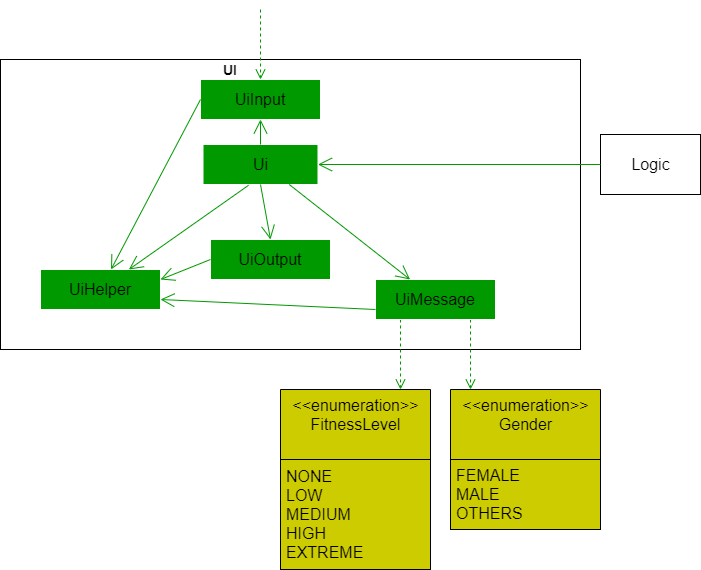

The diagram above was exported from draw.io. Its source (the exported page's mxGraphModel, read from the mxfile embedded in the PNG):
<mxGraphModel dx="1504" dy="578" grid="1" gridSize="10" guides="1" tooltips="1" connect="1" arrows="1" fold="1" page="1" pageScale="1" pageWidth="850" pageHeight="1100" math="0" shadow="0">
  <root>
    <mxCell id="0" />
    <mxCell id="1" parent="0" />
    <mxCell id="jSlOvkbJLCUQ2vswlPPg-18" value="" style="rounded=0;whiteSpace=wrap;html=1;" parent="1" vertex="1">
      <mxGeometry x="50" y="130" width="580" height="290" as="geometry" />
    </mxCell>
    <mxCell id="jSlOvkbJLCUQ2vswlPPg-6" value="&lt;font style=&quot;font-size: 16px&quot;&gt;Ui&lt;/font&gt;" style="html=1;fillColor=#009900;shadow=0;strokeColor=#FFFFFF;" parent="1" vertex="1">
      <mxGeometry x="252.5" y="215" width="115" height="40" as="geometry" />
    </mxCell>
    <mxCell id="jSlOvkbJLCUQ2vswlPPg-7" value="&lt;font style=&quot;font-size: 16px&quot;&gt;Logic&lt;/font&gt;" style="html=1;" parent="1" vertex="1">
      <mxGeometry x="650" y="205" width="100" height="60" as="geometry" />
    </mxCell>
    <mxCell id="jSlOvkbJLCUQ2vswlPPg-10" value="" style="html=1;verticalAlign=bottom;endArrow=open;dashed=1;endSize=8;strokeColor=#009900;" parent="1" edge="1">
      <mxGeometry relative="1" as="geometry">
        <mxPoint x="310" y="80" as="sourcePoint" />
        <mxPoint x="310" y="150" as="targetPoint" />
      </mxGeometry>
    </mxCell>
    <mxCell id="jSlOvkbJLCUQ2vswlPPg-11" value="" style="html=1;verticalAlign=bottom;endArrow=open;dashed=1;endSize=8;strokeColor=#009900;" parent="1" edge="1">
      <mxGeometry relative="1" as="geometry">
        <mxPoint x="520" y="390" as="sourcePoint" />
        <mxPoint x="520" y="460" as="targetPoint" />
      </mxGeometry>
    </mxCell>
    <mxCell id="jSlOvkbJLCUQ2vswlPPg-13" value="" style="html=1;verticalAlign=bottom;endArrow=open;dashed=1;endSize=8;strokeColor=#009900;" parent="1" edge="1">
      <mxGeometry relative="1" as="geometry">
        <mxPoint x="450" y="390" as="sourcePoint" />
        <mxPoint x="450" y="460" as="targetPoint" />
      </mxGeometry>
    </mxCell>
    <mxCell id="jSlOvkbJLCUQ2vswlPPg-19" value="&lt;b&gt;&lt;font style=&quot;font-size: 14px&quot;&gt;UI&lt;/font&gt;&lt;/b&gt;" style="text;html=1;strokeColor=none;fillColor=none;align=center;verticalAlign=middle;whiteSpace=wrap;rounded=0;" parent="1" vertex="1">
      <mxGeometry x="260" y="130" width="40" height="20" as="geometry" />
    </mxCell>
    <mxCell id="iSe-DQD9CjgTFlkLSTP4-3" value="&lt;font style=&quot;font-size: 16px&quot;&gt;UiHelper&lt;/font&gt;" style="rounded=0;whiteSpace=wrap;html=1;fillColor=#009900;strokeColor=#FFFFFF;" vertex="1" parent="1">
      <mxGeometry x="90" y="340" width="120" height="40" as="geometry" />
    </mxCell>
    <mxCell id="iSe-DQD9CjgTFlkLSTP4-4" value="&lt;font style=&quot;font-size: 16px&quot;&gt;&amp;lt;&amp;lt;enumeration&amp;gt;&amp;gt;&lt;br&gt;Gender&lt;/font&gt;" style="swimlane;fontStyle=0;align=center;verticalAlign=top;childLayout=stackLayout;horizontal=1;startSize=70;horizontalStack=0;resizeParent=1;resizeParentMax=0;resizeLast=0;collapsible=0;marginBottom=0;html=1;fillColor=#CCCC00;" vertex="1" parent="1">
      <mxGeometry x="500" y="460" width="150" height="140" as="geometry" />
    </mxCell>
    <mxCell id="iSe-DQD9CjgTFlkLSTP4-5" value="&lt;font style=&quot;font-size: 16px&quot;&gt;FEMALE&lt;br&gt;MALE&lt;br&gt;OTHERS&lt;/font&gt;" style="text;html=1;strokeColor=#000000;fillColor=#CCCC00;align=left;verticalAlign=middle;spacingLeft=4;spacingRight=4;overflow=hidden;rotatable=0;points=[[0,0.5],[1,0.5]];portConstraint=eastwest;" vertex="1" parent="iSe-DQD9CjgTFlkLSTP4-4">
      <mxGeometry y="70" width="150" height="70" as="geometry" />
    </mxCell>
    <mxCell id="iSe-DQD9CjgTFlkLSTP4-6" value="&lt;font style=&quot;font-size: 16px&quot;&gt;UiInput&lt;/font&gt;" style="rounded=0;whiteSpace=wrap;html=1;fillColor=#009900;strokeColor=#FFFFFF;fontSize=16;" vertex="1" parent="1">
      <mxGeometry x="250" y="150" width="120" height="40" as="geometry" />
    </mxCell>
    <mxCell id="iSe-DQD9CjgTFlkLSTP4-7" value="&lt;font style=&quot;font-size: 16px&quot;&gt;UiOutput&lt;/font&gt;" style="rounded=0;whiteSpace=wrap;html=1;fillColor=#009900;strokeColor=#FFFFFF;" vertex="1" parent="1">
      <mxGeometry x="260" y="310" width="120" height="40" as="geometry" />
    </mxCell>
    <mxCell id="iSe-DQD9CjgTFlkLSTP4-8" value="&lt;font style=&quot;font-size: 16px&quot;&gt;UiMessage&lt;/font&gt;" style="rounded=0;whiteSpace=wrap;html=1;fillColor=#009900;strokeColor=#FFFFFF;" vertex="1" parent="1">
      <mxGeometry x="425" y="350" width="120" height="40" as="geometry" />
    </mxCell>
    <mxCell id="iSe-DQD9CjgTFlkLSTP4-10" value="" style="endArrow=open;endFill=1;endSize=12;html=1;exitX=0.5;exitY=0;exitDx=0;exitDy=0;entryX=0.5;entryY=1;entryDx=0;entryDy=0;strokeColor=#009900;" edge="1" parent="1" source="jSlOvkbJLCUQ2vswlPPg-6" target="iSe-DQD9CjgTFlkLSTP4-6">
      <mxGeometry width="160" relative="1" as="geometry">
        <mxPoint x="340" y="290" as="sourcePoint" />
        <mxPoint x="500" y="290" as="targetPoint" />
      </mxGeometry>
    </mxCell>
    <mxCell id="iSe-DQD9CjgTFlkLSTP4-11" value="" style="endArrow=open;endFill=1;endSize=12;html=1;exitX=0;exitY=0.5;exitDx=0;exitDy=0;entryX=1;entryY=0.5;entryDx=0;entryDy=0;strokeColor=#009900;" edge="1" parent="1" source="jSlOvkbJLCUQ2vswlPPg-7" target="jSlOvkbJLCUQ2vswlPPg-6">
      <mxGeometry width="160" relative="1" as="geometry">
        <mxPoint x="360" y="250" as="sourcePoint" />
        <mxPoint x="270" y="220" as="targetPoint" />
      </mxGeometry>
    </mxCell>
    <mxCell id="iSe-DQD9CjgTFlkLSTP4-13" value="" style="endArrow=open;endFill=1;endSize=12;html=1;entryX=0.5;entryY=0;entryDx=0;entryDy=0;exitX=0.5;exitY=1;exitDx=0;exitDy=0;strokeColor=#009900;" edge="1" parent="1" source="jSlOvkbJLCUQ2vswlPPg-6" target="iSe-DQD9CjgTFlkLSTP4-7">
      <mxGeometry width="160" relative="1" as="geometry">
        <mxPoint x="340" y="290" as="sourcePoint" />
        <mxPoint x="500" y="290" as="targetPoint" />
      </mxGeometry>
    </mxCell>
    <mxCell id="iSe-DQD9CjgTFlkLSTP4-14" value="" style="endArrow=open;endFill=1;endSize=12;html=1;exitX=0.396;exitY=1.02;exitDx=0;exitDy=0;exitPerimeter=0;strokeColor=#009900;" edge="1" parent="1" source="jSlOvkbJLCUQ2vswlPPg-6" target="iSe-DQD9CjgTFlkLSTP4-3">
      <mxGeometry width="160" relative="1" as="geometry">
        <mxPoint x="320" y="265" as="sourcePoint" />
        <mxPoint x="230" y="307.5" as="targetPoint" />
        <Array as="points" />
      </mxGeometry>
    </mxCell>
    <mxCell id="iSe-DQD9CjgTFlkLSTP4-15" value="" style="endArrow=open;endFill=1;endSize=12;html=1;exitX=0.75;exitY=1;exitDx=0;exitDy=0;strokeColor=#009900;" edge="1" parent="1" source="jSlOvkbJLCUQ2vswlPPg-6" target="iSe-DQD9CjgTFlkLSTP4-8">
      <mxGeometry width="160" relative="1" as="geometry">
        <mxPoint x="331.155" y="265" as="sourcePoint" />
        <mxPoint x="360.9695999999999" y="307.5" as="targetPoint" />
      </mxGeometry>
    </mxCell>
    <mxCell id="iSe-DQD9CjgTFlkLSTP4-16" value="" style="endArrow=open;endFill=1;endSize=12;html=1;exitX=0;exitY=0.5;exitDx=0;exitDy=0;fillColor=#009900;strokeColor=#009900;" edge="1" parent="1" source="iSe-DQD9CjgTFlkLSTP4-6" target="iSe-DQD9CjgTFlkLSTP4-3">
      <mxGeometry width="160" relative="1" as="geometry">
        <mxPoint x="340" y="290" as="sourcePoint" />
        <mxPoint x="500" y="290" as="targetPoint" />
      </mxGeometry>
    </mxCell>
    <mxCell id="iSe-DQD9CjgTFlkLSTP4-17" value="" style="endArrow=open;endFill=1;endSize=12;html=1;exitX=0;exitY=0.75;exitDx=0;exitDy=0;entryX=1;entryY=0.75;entryDx=0;entryDy=0;strokeColor=#009900;" edge="1" parent="1" source="iSe-DQD9CjgTFlkLSTP4-8" target="iSe-DQD9CjgTFlkLSTP4-3">
      <mxGeometry width="160" relative="1" as="geometry">
        <mxPoint x="340" y="290" as="sourcePoint" />
        <mxPoint x="500" y="290" as="targetPoint" />
      </mxGeometry>
    </mxCell>
    <mxCell id="iSe-DQD9CjgTFlkLSTP4-18" value="" style="endArrow=open;endFill=1;endSize=12;html=1;exitX=0;exitY=0.5;exitDx=0;exitDy=0;entryX=1;entryY=0.25;entryDx=0;entryDy=0;strokeColor=#009900;" edge="1" parent="1" source="iSe-DQD9CjgTFlkLSTP4-7" target="iSe-DQD9CjgTFlkLSTP4-3">
      <mxGeometry width="160" relative="1" as="geometry">
        <mxPoint x="490" y="390" as="sourcePoint" />
        <mxPoint x="220" y="380" as="targetPoint" />
      </mxGeometry>
    </mxCell>
    <mxCell id="iSe-DQD9CjgTFlkLSTP4-19" value="&lt;font&gt;&lt;font style=&quot;font-size: 16px&quot;&gt;&amp;lt;&amp;lt;enumeration&amp;gt;&amp;gt;&lt;br&gt;FitnessLevel&lt;/font&gt;&lt;br&gt;&lt;/font&gt;" style="swimlane;fontStyle=0;align=center;verticalAlign=top;childLayout=stackLayout;horizontal=1;startSize=70;horizontalStack=0;resizeParent=1;resizeParentMax=0;resizeLast=0;collapsible=0;marginBottom=0;html=1;fillColor=#CCCC00;" vertex="1" parent="1">
      <mxGeometry x="330" y="460" width="150" height="180" as="geometry" />
    </mxCell>
    <mxCell id="iSe-DQD9CjgTFlkLSTP4-20" value="&lt;font style=&quot;font-size: 16px&quot;&gt;NONE&lt;br&gt;LOW&lt;br&gt;MEDIUM&lt;br&gt;HIGH&lt;br&gt;EXTREME&lt;/font&gt;" style="text;html=1;strokeColor=#000000;fillColor=#CCCC00;align=left;verticalAlign=middle;spacingLeft=4;spacingRight=4;overflow=hidden;rotatable=0;points=[[0,0.5],[1,0.5]];portConstraint=eastwest;" vertex="1" parent="iSe-DQD9CjgTFlkLSTP4-19">
      <mxGeometry y="70" width="150" height="110" as="geometry" />
    </mxCell>
  </root>
</mxGraphModel>